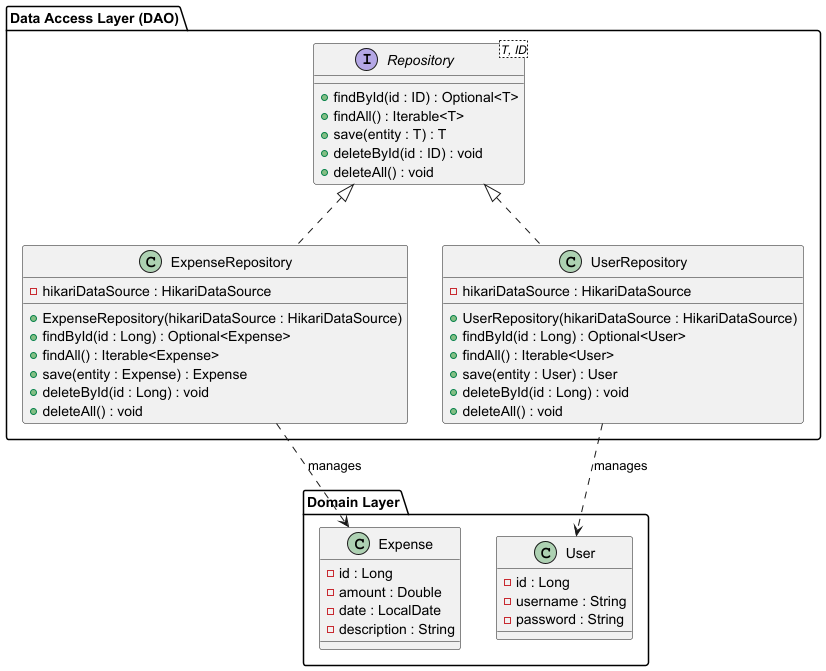

The diagram above was rendered by PlantUML. Its source (embedded in the PNG):
@startuml
package "Data Access Layer (DAO)" {
    interface Repository<T, ID> {
        + findById(id : ID) : Optional<T>
        + findAll() : Iterable<T>
        + save(entity : T) : T
        + deleteById(id : ID) : void
        + deleteAll() : void
    }

    class ExpenseRepository implements Repository<Expense, Long> {
        - hikariDataSource : HikariDataSource
        + ExpenseRepository(hikariDataSource : HikariDataSource)
        + findById(id : Long) : Optional<Expense>
        + findAll() : Iterable<Expense>
        + save(entity : Expense) : Expense
        + deleteById(id : Long) : void
        + deleteAll() : void
    }

    class UserRepository implements Repository<User, Long> {
        - hikariDataSource : HikariDataSource
        + UserRepository(hikariDataSource : HikariDataSource)
        + findById(id : Long) : Optional<User>
        + findAll() : Iterable<User>
        + save(entity : User) : User
        + deleteById(id : Long) : void
        + deleteAll() : void
    }
}

package "Domain Layer" {
    class Expense {
        - id : Long
        - amount : Double
        - date : LocalDate
        - description : String
    }

    class User {
        - id : Long
        - username : String
        - password : String
    }
}

ExpenseRepository ..> Expense : manages
UserRepository ..> User : manages

@enduml